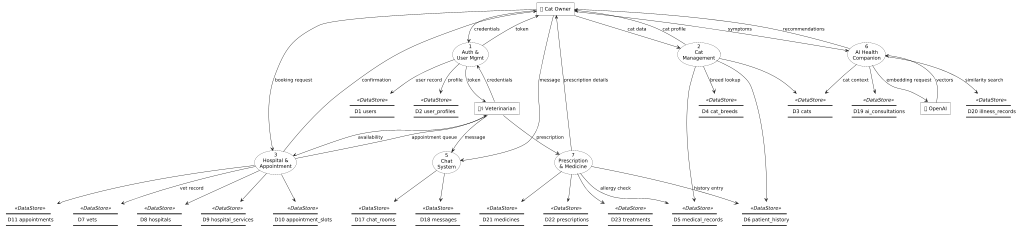

The diagram above was rendered by PlantUML. Its source (embedded in the PNG):
@startuml
scale max 1024 width
skinparam wrapWidth 200
skinparam maxMessageSize 150
skinparam usecaseBackgroundColor white
skinparam usecaseBorderColor black
skinparam rectangleBackgroundColor white
skinparam rectangleBorderColor black

skinparam rectangle<<DataStore>> {
    BorderColor transparent
    BackgroundColor transparent
    Shadowing false
}

'''' External Entities
rectangle "👤 Cat Owner" as CO
rectangle "👨⚕ Veterinarian" as VT
rectangle "🤖 OpenAI" as OPENAI

'''' Processes
usecase "1\nAuth &\nUser Mgmt" as P1
usecase "2\nCat\nManagement" as P2
usecase "3\nHospital &\nAppointment" as P3
usecase "5\nChat\nSystem" as P5
usecase "6\nAI Health\nCompanion" as P6
usecase "7\nPrescription\n& Medicine" as P7

'''' Data Stores (DeMarco-Yourdon Horizontal Lines via Unicode Box Drawing)
rectangle "━━━━━━━━━━━━━━━\n   D1 users   \n━━━━━━━━━━━━━━━" <<DataStore>> as D1
rectangle "━━━━━━━━━━━━━━━\n D2 user_profiles \n━━━━━━━━━━━━━━━" <<DataStore>> as D2
rectangle "━━━━━━━━━━━━━━━\n   D3 cats   \n━━━━━━━━━━━━━━━" <<DataStore>> as D3
rectangle "━━━━━━━━━━━━━━━\n  D4 cat_breeds  \n━━━━━━━━━━━━━━━" <<DataStore>> as D4
rectangle "━━━━━━━━━━━━━━━\n D5 medical_records \n━━━━━━━━━━━━━━━" <<DataStore>> as D5
rectangle "━━━━━━━━━━━━━━━\n D6 patient_history \n━━━━━━━━━━━━━━━" <<DataStore>> as D6
rectangle "━━━━━━━━━━━━━━━\n   D7 vets   \n━━━━━━━━━━━━━━━" <<DataStore>> as D7
rectangle "━━━━━━━━━━━━━━━\n  D8 hospitals  \n━━━━━━━━━━━━━━━" <<DataStore>> as D8
rectangle "━━━━━━━━━━━━━━━\n D9 hospital_services \n━━━━━━━━━━━━━━━" <<DataStore>> as D9
rectangle "━━━━━━━━━━━━━━━\n D10 appointment_slots \n━━━━━━━━━━━━━━━" <<DataStore>> as D10
rectangle "━━━━━━━━━━━━━━━\n D11 appointments \n━━━━━━━━━━━━━━━" <<DataStore>> as D11
rectangle "━━━━━━━━━━━━━━━\n  D17 chat_rooms  \n━━━━━━━━━━━━━━━" <<DataStore>> as D17
rectangle "━━━━━━━━━━━━━━━\n   D18 messages   \n━━━━━━━━━━━━━━━" <<DataStore>> as D18
rectangle "━━━━━━━━━━━━━━━\n D19 ai_consultations \n━━━━━━━━━━━━━━━" <<DataStore>> as D19
rectangle "━━━━━━━━━━━━━━━\n D20 illness_records \n━━━━━━━━━━━━━━━" <<DataStore>> as D20
rectangle "━━━━━━━━━━━━━━━\n  D21 medicines  \n━━━━━━━━━━━━━━━" <<DataStore>> as D21
rectangle "━━━━━━━━━━━━━━━\n D22 prescriptions \n━━━━━━━━━━━━━━━" <<DataStore>> as D22
rectangle "━━━━━━━━━━━━━━━\n  D23 treatments  \n━━━━━━━━━━━━━━━" <<DataStore>> as D23

'''' P1 Authentication
CO --> P1 : credentials
VT --> P1 : credentials
P1 --> D1 : user record
P1 --> D2 : profile
P1 --> CO : token
P1 --> VT : token

'''' P2 Cat Management
CO --> P2 : cat data
P2 --> D3
P2 --> D5
P2 --> D6
P2 --> D4 : breed lookup
P2 --> CO : cat profile

'''' P3 Hospital & Appointment
CO --> P3 : booking request
VT --> P3 : availability
P3 --> D8
P3 --> D9
P3 --> D10
P3 --> D11
P3 --> D7 : vet record
P3 --> CO : confirmation
P3 --> VT : appointment queue

'''' P5 Chat
CO --> P5 : message
VT --> P5 : message
P5 --> D17
P5 --> D18

'''' P6 AI Companion
CO --> P6 : symptoms
P6 --> OPENAI : embedding request
OPENAI --> P6 : vectors
P6 --> D3 : cat context
P6 --> D20 : similarity search
P6 --> D19
P6 --> CO : recommendations

'''' P7 Prescription & Medicine
VT --> P7 : prescription
P7 --> D5 : allergy check
P7 --> D21
P7 --> D22
P7 --> D23
P7 --> D6 : history entry
P7 --> CO : prescription details
@enduml